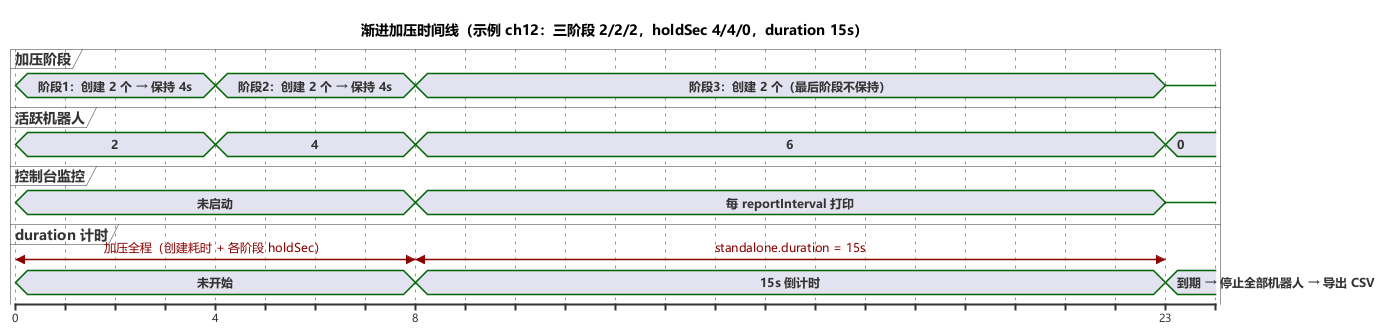

The diagram above was rendered by PlantUML. Its source (embedded in the PNG):
@startuml ch12-rampup-timeline
skinparam defaultFontName "Microsoft YaHei"
title 渐进加压时间线（示例 ch12：三阶段 2/2/2，holdSec 4/4/0，duration 15s）

concise "加压阶段" as S
concise "活跃机器人" as R
concise "控制台监控" as M
concise "duration 计时" as D

@0
S is "阶段1：创建 2 个 → 保持 4s"
R is "2"
M is "未启动"
D is "未开始"

@4
S is "阶段2：创建 2 个 → 保持 4s"
R is "4"

@8
S is "阶段3：创建 2 个（最后阶段不保持）"
R is "6"
M is "每 reportInterval 打印"
D is "15s 倒计时"

@23
S is {-}
R is "0"
M is {-}
D is "到期 → 停止全部机器人 → 导出 CSV"

@8 <-> @23 : standalone.duration = 15s
@0 <-> @8 : 加压全程（创建耗时 + 各阶段 holdSec）
@enduml